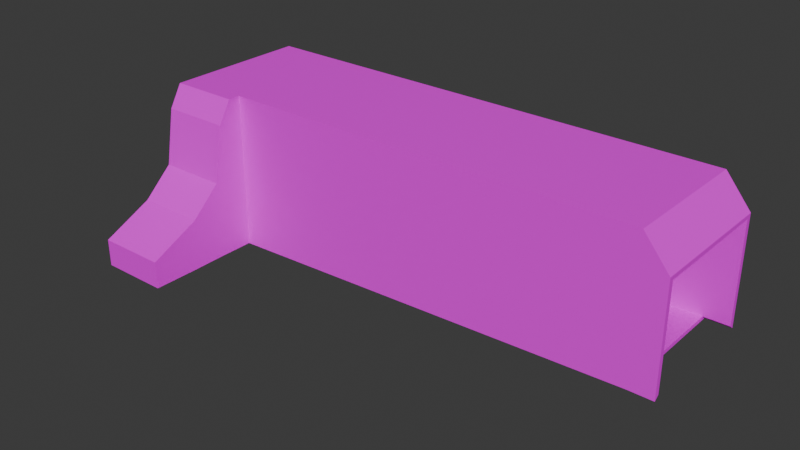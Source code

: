 # Source: crate.blend  (saved by Blender 4.0.36; exported with 4.5.12 LTS)
import bpy
from mathutils import Matrix  # noqa: F401  (used for matrix-valued properties, if any)

bpy.ops.wm.read_factory_settings(use_empty=True)
scene = bpy.context.scene
scene.name = 'Scene'

# ---- collections
col_collection = bpy.data.collections.new('Collection'); scene.collection.children.link(col_collection)

# ---- images (referenced by path relative to the original .blend; pixels are not part of the script)
import os
ASSET_DIR = os.environ.get("B2B_ASSET_DIR", "")  # directory of the original .blend (textures are referenced by path, not embedded)
HERE = os.path.dirname(os.path.abspath(__file__))  # packed textures are extracted next to this script under _unpacked/

def load_image(name, relpath, width, height, colorspace="sRGB"):
    """Load a texture the original file referenced (path relative to the .blend, or extracted next to this script)."""
    p = next((c for c in (os.path.join(HERE, relpath), os.path.join(ASSET_DIR, relpath)) if relpath and os.path.exists(c)), "")
    if p:
        img = bpy.data.images.load(p, check_existing=True)
        img.name = name
    else:  # same state as the original file: an image datablock whose file is absent (Cycles renders it pink)
        img = bpy.data.images.new(name, width, height)
        img.source = "FILE"
        img.filepath = "//" + (relpath or name)
    img.colorspace_settings.name = colorspace
    return img
img_truck_texture_png = load_image('Truck_Texture.png', 'Truck_Texture.png', 1024, 1024, 'sRGB')

# ---- materials (node trees are filled in below, after node groups)
mat_material_001 = bpy.data.materials.new('Material.001')
mat_material_001.use_transparent_shadow = False

# ---- material node trees
mat_material_001.use_nodes = True; mat_material_001.node_tree.nodes.clear()
_N = mat_material_001.node_tree.nodes; _L = mat_material_001.node_tree.links
n0 = _N.new('ShaderNodeBsdfPrincipled'); n0.name = 'Principled BSDF'; n0.location = (10, 300)
n0.inputs[3].default_value = 1.45
n1 = _N.new('ShaderNodeOutputMaterial'); n1.name = 'Material Output'; n1.location = (300, 300)
n2 = _N.new('ShaderNodeTexImage'); n2.name = 'Image Texture'; n2.location = (-280, 280)
n2.image = img_truck_texture_png
_L.new(n0.outputs[0], n1.inputs[0])
_L.new(n2.outputs[0], n0.inputs[0])
n1.is_active_output = True

# ---- world
world_world = bpy.data.worlds.new('World'); scene.world = world_world
world_world.use_nodes = True; world_world.node_tree.nodes.clear()
_N = world_world.node_tree.nodes; _L = world_world.node_tree.links
n0 = _N.new('ShaderNodeOutputWorld'); n0.name = 'World Output'; n0.location = (300, 300)
n1 = _N.new('ShaderNodeBackground'); n1.name = 'Background'; n1.location = (10, 300)
n1.inputs[0].default_value = (0.05088, 0.05088, 0.05088, 1.0)
_L.new(n1.outputs[0], n0.inputs[0])
n0.is_active_output = True
world_world.color = (0.05088, 0.05088, 0.05088)
world_world.use_sun_shadow = False
world_world.sun_shadow_jitter_overblur = 0.0

# ---- meshes
me_cube_003 = bpy.data.meshes.new('Cube.003')
me_cube_003.from_pydata([(-1.0, -1.0, -1.0), (-1.0, -1.0, 1.0), (-1.0, 1.0, -1.0), (-1.0, 1.0, 1.0), (1.0, -1.0, -0.7958), (1.0, -1.0, 1.0), (1.0, 1.0, -0.7958), (1.0, 1.0, 1.0), (-1.0, 0.9291, 0.9291), (-1.0, -0.9291, 0.9291), (-1.0, -0.9291, -0.9291), (-1.0, 0.9291, -0.9291), (1.0, -0.9291, 0.9291), (1.0, 0.9291, 0.9291), (1.0, -0.9291, -0.7463), (1.0, 0.9291, -0.7463), (-1.328, -1.0, -1.0), (-1.328, -1.0, 1.0), (-1.328, 1.0, -1.0), (-1.328, 1.0, 1.0), (-1.328, -0.9291, -0.9291), (-1.328, 0.9291, -0.9291), (-1.328, 0.9291, 0.9291), (-1.328, -0.9291, 0.9291), (-1.346, -1.0, -1.0), (-1.346, 1.0, -1.0), (-1.346, -0.9291, -0.9291), (-1.346, 0.9291, -0.9291), (-1.328, -0.9291, 0.9565), (-1.328, 0.9291, 0.9565), (-1.346, -0.9291, 0.9565), (-1.346, 0.9291, 0.9565), (1.12, -1.0, -0.7958), (1.12, -1.0, 0.6023), (1.12, 1.0, 0.6023), (1.12, -0.9291, 0.5528), (1.12, 0.9291, 0.5528), (1.12, -0.9291, -0.7463), (1.12, 0.9291, -0.7463), (1.12, 1.0, -0.7958), (-1.0, -1.182, -1.0), (-1.0, -1.182, 1.0), (-1.328, -1.182, -1.0), (-1.328, -1.182, 1.0), (-1.0, -1.182, -1.0), (-1.0, -1.182, 1.0), (-1.328, -1.182, -1.0), (-1.328, -1.182, 1.0), (-1.0, -1.182, 0.0), (-1.328, -1.182, 0.0), (-1.0, -1.522, 0.0), (-1.0, -1.377, 0.7152), (-1.328, -1.522, 0.0), (-1.328, -1.377, 0.7152), (-1.328, -1.522, -1.0), (-1.0, -1.522, -1.0), (-1.328, -1.963, -1.005), (-1.0, -1.963, -1.005), (-1.0, -1.963, -0.351), (-1.328, -1.963, -0.351), (-1.328, -2.704, -1.005), (-1.0, -2.704, -1.005), (-1.0, -2.704, -0.6548), (-1.328, -2.704, -0.6548)], [], [(1, 3, 19, 17), (11, 8, 22, 21), (2, 3, 7, 6), (13, 15, 38, 36), (14, 4, 6, 15), (4, 5, 1, 0), (2, 6, 4, 0), (7, 3, 1, 5), (13, 8, 11, 15), (9, 12, 14, 10), (11, 10, 14, 15), (8, 13, 12, 9), (16, 17, 19, 18, 21, 22, 23, 20), (20, 21, 29, 28), (0, 1, 41, 40), (10, 11, 21, 20), (9, 10, 20, 23), (2, 0, 16, 18), (3, 2, 18, 19), (8, 9, 23, 22), (25, 24, 26, 27), (18, 16, 24, 25), (21, 18, 25, 27), (16, 20, 26, 24), (28, 29, 31, 30), (26, 20, 28, 30), (27, 26, 30, 31), (21, 27, 31, 29), (38, 39, 34, 33, 32, 37, 35, 36), (12, 13, 36, 35), (15, 6, 39, 38), (6, 7, 34, 39), (5, 4, 32, 33), (4, 14, 37, 32), (14, 12, 35, 37), (7, 5, 33, 34), (44, 46, 49, 48), (16, 0, 40, 42), (17, 16, 42, 43), (1, 17, 43, 41), (48, 49, 47, 45), (52, 54, 56, 59), (50, 51, 53, 52), (46, 44, 55, 54), (47, 49, 52, 53), (44, 48, 50, 55), (45, 47, 53, 51), (48, 45, 51, 50), (49, 46, 54, 52), (59, 56, 60, 63), (54, 55, 57, 56), (50, 52, 59, 58), (55, 50, 58, 57), (61, 62, 63, 60), (56, 57, 61, 60), (58, 59, 63, 62), (57, 58, 62, 61)])
_uv = me_cube_003.uv_layers.new(name='UVMap')
_uv.uv.foreach_set('vector', [0.134, 0.01496, 0.1819, 0.01496, 0.1819, 0.02284, 0.134, 0.02284, 0.08157, 0.3936, 0.03698, 0.3936, 0.03698, 0.3857, 0.08157, 0.3857, 0.7025, 0.1934, 0.5555, 0.1934, 0.5555, 0.0463, 0.6875, 0.0463, 0.03698, 0.4416, 0.07718, 0.4416, 0.07718, 0.4445, 0.04601, 0.4445, 0.08016, 0.4462, 0.08134, 0.4445, 0.08134, 0.4925, 0.08016, 0.4908, 0.6935, 0.2058, 0.5604, 0.2058, 0.5604, 0.0576, 0.7086, 0.0576, 0.08157, 0.4338, 0.08157, 0.3857, 0.1296, 0.3857, 0.1296, 0.4338, 0.6779, 0.939, 0.6779, 0.987, 0.258, 0.987, 0.2579, 0.939, 0.03698, 0.4416, 0.03698, 0.3936, 0.08157, 0.3936, 0.07718, 0.4416, 0.02466, 0.5287, 0.02466, 0.344, 0.2016, 0.344, 0.1963, 0.5287, 0.2264, 0.2372, 0.01604, 0.238, 0.0162, 0.01096, 0.2266, 0.01021, 0.1339, 0.4898, 0.1339, 0.4418, 0.1785, 0.4418, 0.1785, 0.4898, 0.1295, 0.4901, 0.08157, 0.4901, 0.08157, 0.4421, 0.1295, 0.4421, 0.1278, 0.4438, 0.08327, 0.4438, 0.08327, 0.4884, 0.1278, 0.4884, 0.1262, 0.5397, 0.08157, 0.5397, 0.08157, 0.4945, 0.1262, 0.4945, 0.07355, 0.9581, 0.07355, 0.9101, 0.07792, 0.9101, 0.07792, 0.9581, 0.1339, 0.4339, 0.1785, 0.4338, 0.1785, 0.4417, 0.134, 0.4418, 0.08499, 0.3778, 0.1296, 0.3778, 0.1296, 0.3857, 0.08499, 0.3857, 0.08157, 0.4338, 0.1296, 0.4338, 0.1296, 0.4417, 0.08157, 0.4417, 0.03698, 0.3778, 0.08499, 0.3778, 0.08499, 0.3857, 0.03698, 0.3857, 0.1339, 0.4898, 0.1785, 0.4898, 0.1785, 0.4977, 0.1339, 0.4977, 0.2255, 0.4418, 0.2255, 0.4898, 0.2238, 0.4881, 0.2238, 0.4435, 0.08157, 0.4417, 0.1296, 0.4417, 0.1296, 0.4421, 0.08157, 0.4421, 0.2259, 0.4871, 0.2259, 0.4888, 0.2255, 0.4888, 0.2255, 0.4871, 0.1296, 0.3846, 0.1296, 0.3828, 0.13, 0.3828, 0.13, 0.3846, 0.2263, 0.4864, 0.2263, 0.4418, 0.2268, 0.4418, 0.2268, 0.4864, 0.2263, 0.4871, 0.2259, 0.4871, 0.2259, 0.4418, 0.2263, 0.4418, 0.2238, 0.4435, 0.2238, 0.4881, 0.1785, 0.4881, 0.1785, 0.4435, 0.2259, 0.4871, 0.2255, 0.4871, 0.2255, 0.4418, 0.2259, 0.4418, 0.07897, 0.4908, 0.08016, 0.4925, 0.04661, 0.4925, 0.04661, 0.4445, 0.08016, 0.4445, 0.07897, 0.4462, 0.0478, 0.4462, 0.0478, 0.4908, 0.2263, 0.3716, 0.2263, 0.327, 0.2354, 0.327, 0.2354, 0.3716, 0.1819, 0.4395, 0.1802, 0.4395, 0.1802, 0.4366, 0.1819, 0.4366, 0.08009, 0.3298, 0.03698, 0.3298, 0.04653, 0.327, 0.08009, 0.327, 0.1785, 0.4337, 0.2216, 0.4337, 0.2216, 0.4366, 0.1881, 0.4366, 0.1802, 0.4395, 0.1785, 0.4395, 0.1785, 0.4366, 0.1802, 0.4366, 0.1252, 0.3298, 0.08499, 0.3298, 0.09402, 0.327, 0.1252, 0.327, 0.03698, 0.4925, 0.03698, 0.4445, 0.04661, 0.4445, 0.04661, 0.4925, 0.2263, 0.375, 0.2184, 0.375, 0.2184, 0.351, 0.2263, 0.351, 0.1296, 0.4417, 0.1296, 0.4338, 0.1339, 0.4338, 0.1339, 0.4417, 0.02557, 0.9581, 0.07355, 0.9581, 0.07355, 0.9625, 0.02557, 0.9625, 0.07795, 0.843, 0.07796, 0.8508, 0.0736, 0.8508, 0.07359, 0.843, 0.2263, 0.351, 0.2184, 0.351, 0.2184, 0.327, 0.2263, 0.327, 0.05891, 0.8678, 0.05891, 0.8918, 0.04832, 0.8919, 0.04832, 0.8762, 0.03698, 0.9107, 0.03698, 0.8934, 0.04486, 0.8934, 0.04486, 0.9107, 0.2259, 0.4871, 0.2338, 0.4871, 0.2338, 0.4952, 0.2259, 0.4952, 0.06707, 0.8438, 0.06707, 0.8678, 0.05891, 0.8678, 0.06239, 0.8507, 0.03389, 0.9009, 0.03389, 0.8769, 0.04206, 0.8769, 0.04206, 0.9009, 0.03698, 0.8585, 0.04486, 0.8585, 0.04486, 0.8654, 0.03698, 0.8654, 0.03389, 0.8769, 0.03389, 0.853, 0.03858, 0.8598, 0.04206, 0.8769, 0.06707, 0.8678, 0.06707, 0.8918, 0.05891, 0.8918, 0.05891, 0.8678, 0.04832, 0.8762, 0.04832, 0.8919, 0.03055, 0.8919, 0.03055, 0.8835, 0.2259, 0.4952, 0.2338, 0.4952, 0.2338, 0.5058, 0.2259, 0.5058, 0.02707, 0.9198, 0.03496, 0.9199, 0.03499, 0.9309, 0.02711, 0.9309, 0.04206, 0.9009, 0.04206, 0.8769, 0.05265, 0.8854, 0.05265, 0.9011, 0.04589, 0.8555, 0.04589, 0.8471, 0.05378, 0.8471, 0.05378, 0.8555, 0.2259, 0.5058, 0.2338, 0.5058, 0.2338, 0.5236, 0.2259, 0.5236, 0.02111, 0.8529, 0.02899, 0.8529, 0.02896, 0.8711, 0.02107, 0.871, 0.05265, 0.9011, 0.05265, 0.8854, 0.07042, 0.8927, 0.07042, 0.9011])
me_cube_003.materials.append(mat_material_001)
me_cube_003.update()

# ---- objects
ob_crate = bpy.data.objects.new('crate', me_cube_003)

# ---- transforms, parenting, visibility, modifiers, constraints
ob_crate.location = (0.0, 0.0, 0.0)
ob_crate.scale = (19.39, 6.215, 7.14)

# ---- collection membership
col_collection.objects.link(ob_crate)

# ---- scene / render settings (as saved in the file)
scene.frame_start = 1; scene.frame_end = 250; scene.frame_set(1)
scene.render.engine = 'BLENDER_EEVEE_NEXT'
scene.cycles.sampling_pattern = 'TABULATED_SOBOL'
bpy.context.view_layer.update()

# ---- added for rendering (the .blend has no active camera and no usable light): camera, sun
cam_auto = bpy.data.cameras.new('AutoCamera')
cam_auto.lens = 50.0
cam_auto.sensor_width = 36.0
cam_auto.clip_end = 1000.0
ob_auto_camera = bpy.data.objects.new('AutoCamera', cam_auto)
scene.collection.objects.link(ob_auto_camera)
ob_auto_camera.location = (48.6524, -66.3134, 40.6605)
ob_auto_camera.rotation_euler = (1.09748, -7.21219e-08, 0.694738)
scene.camera = ob_auto_camera
light_auto_sun = bpy.data.lights.new('AutoSun', 'SUN')
light_auto_sun.energy = 3.0
light_auto_sun.angle = 0.0523599
ob_auto_sun = bpy.data.objects.new('AutoSun', light_auto_sun)
scene.collection.objects.link(ob_auto_sun)
ob_auto_sun.rotation_euler = (0.872665, 0.174533, 0.523599)
bpy.context.view_layer.update()
